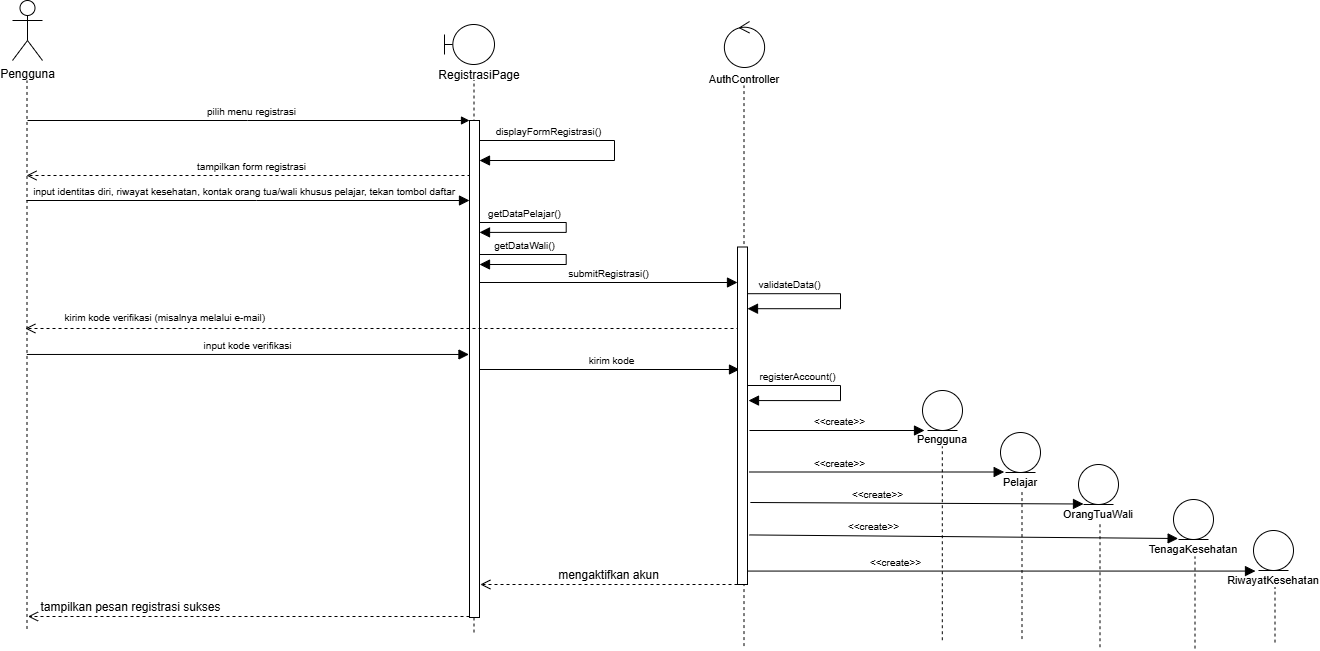

The diagram above was exported from draw.io. Its source (the exported page's mxGraphModel, read from the mxfile embedded in the PNG):
<mxGraphModel dx="152" dy="554" grid="1" gridSize="10" guides="1" tooltips="1" connect="1" arrows="1" fold="1" page="1" pageScale="1" pageWidth="850" pageHeight="1100" math="0" shadow="0">
  <root>
    <mxCell id="0" />
    <mxCell id="1" parent="0" />
    <mxCell id="VGupMtrBBWisBEvfb_Va-48" parent="1" style="shape=umlActor;verticalLabelPosition=bottom;verticalAlign=top;html=1;" value="Pengguna" vertex="1">
      <mxGeometry height="60" width="30" x="164" y="181" as="geometry" />
    </mxCell>
    <mxCell id="VGupMtrBBWisBEvfb_Va-49" edge="1" parent="1" style="endArrow=none;dashed=1;html=1;rounded=0;" value="">
      <mxGeometry height="50" relative="1" width="50" as="geometry">
        <mxPoint x="178.5" y="809.46" as="sourcePoint" />
        <mxPoint x="178.5" y="261" as="targetPoint" />
      </mxGeometry>
    </mxCell>
    <mxCell id="VGupMtrBBWisBEvfb_Va-50" edge="1" parent="1" style="html=1;verticalAlign=bottom;endArrow=block;edgeStyle=sequenceEdgeStyle;libavoidRouting=0;curved=0;rounded=0;" target="VGupMtrBBWisBEvfb_Va-66" value="&lt;font style=&quot;font-size: 10px;&quot;&gt;pilih menu registrasi&lt;/font&gt;">
      <mxGeometry relative="1" width="80" x="0.0115" as="geometry">
        <Array as="points">
          <mxPoint x="398.99999999999994" y="301" />
        </Array>
        <mxPoint x="179" y="301" as="sourcePoint" />
        <mxPoint x="619" y="301" as="targetPoint" />
      </mxGeometry>
    </mxCell>
    <mxCell id="VGupMtrBBWisBEvfb_Va-51" parent="1" style="shape=umlBoundary;whiteSpace=wrap;html=1;" value="" vertex="1">
      <mxGeometry height="40" width="50" x="596" y="205" as="geometry" />
    </mxCell>
    <mxCell id="VGupMtrBBWisBEvfb_Va-52" parent="1" style="text;html=1;whiteSpace=wrap;strokeColor=none;fillColor=none;align=center;verticalAlign=middle;rounded=0;" value="RegistrasiPage" vertex="1">
      <mxGeometry height="30" width="90" x="586" y="241" as="geometry" />
    </mxCell>
    <mxCell id="VGupMtrBBWisBEvfb_Va-53" edge="1" parent="1" style="endArrow=none;dashed=1;html=1;rounded=0;entryX=0.5;entryY=1;entryDx=0;entryDy=0;" value="">
      <mxGeometry height="50" relative="1" width="50" as="geometry">
        <mxPoint x="625.5" y="813.02" as="sourcePoint" />
        <mxPoint x="625.5" y="261" as="targetPoint" />
      </mxGeometry>
    </mxCell>
    <mxCell id="VGupMtrBBWisBEvfb_Va-54" edge="1" parent="1" source="VGupMtrBBWisBEvfb_Va-66" style="html=1;verticalAlign=bottom;endArrow=block;edgeStyle=orthogonalEdgeStyle;rounded=0;fontSize=12;startSize=8;endSize=8;" target="VGupMtrBBWisBEvfb_Va-66" value="&lt;font style=&quot;font-size: 10px;&quot;&gt;displayFormRegistrasi()&lt;/font&gt;">
      <mxGeometry relative="1" width="80" x="-0.5241" as="geometry">
        <mxPoint as="offset" />
        <Array as="points">
          <mxPoint x="766" y="321" />
          <mxPoint x="766" y="341" />
        </Array>
        <mxPoint x="626" y="321" as="sourcePoint" />
        <mxPoint x="626" y="341" as="targetPoint" />
      </mxGeometry>
    </mxCell>
    <mxCell id="VGupMtrBBWisBEvfb_Va-55" edge="1" parent="1" style="html=1;verticalAlign=bottom;endArrow=open;dashed=1;endSize=8;edgeStyle=sequenceEdgeStyle;libavoidRouting=0;curved=0;rounded=0;fontSize=12;" value="&lt;font style=&quot;font-size: 10px;&quot;&gt;tampilkan form registrasi&lt;/font&gt;">
      <mxGeometry relative="1" as="geometry">
        <mxPoint x="628" y="356" as="sourcePoint" />
        <mxPoint x="178" y="356" as="targetPoint" />
      </mxGeometry>
    </mxCell>
    <mxCell id="VGupMtrBBWisBEvfb_Va-56" edge="1" parent="1" style="html=1;verticalAlign=bottom;endArrow=block;edgeStyle=sequenceEdgeStyle;libavoidRouting=0;curved=0;rounded=0;fontSize=12;startSize=8;endSize=8;" target="VGupMtrBBWisBEvfb_Va-66" value="&lt;font style=&quot;font-size: 10px;&quot;&gt;input identitas diri, riwayat kesehatan, kontak orang tua/wali khusus pelajar, tekan tombol daftar&amp;nbsp;&lt;/font&gt;">
      <mxGeometry relative="1" width="80" x="-0.0112" as="geometry">
        <mxPoint as="offset" />
        <Array as="points">
          <mxPoint x="408" y="381" />
        </Array>
        <mxPoint x="178" y="381" as="sourcePoint" />
        <mxPoint x="628" y="381" as="targetPoint" />
      </mxGeometry>
    </mxCell>
    <mxCell id="VGupMtrBBWisBEvfb_Va-57" edge="1" parent="1" style="html=1;verticalAlign=bottom;endArrow=block;edgeStyle=orthogonalEdgeStyle;rounded=0;fontSize=12;startSize=8;endSize=8;" target="VGupMtrBBWisBEvfb_Va-66" value="&lt;font style=&quot;font-size: 10px;&quot;&gt;getDataPelajar()&lt;/font&gt;">
      <mxGeometry relative="1" width="80" x="-0.4689" as="geometry">
        <mxPoint as="offset" />
        <Array as="points">
          <mxPoint x="717.7" y="403" />
          <mxPoint x="717.7" y="412.9" />
        </Array>
        <mxPoint x="626" y="403" as="sourcePoint" />
        <mxPoint x="626" y="423" as="targetPoint" />
      </mxGeometry>
    </mxCell>
    <mxCell id="VGupMtrBBWisBEvfb_Va-58" parent="1" style="text;html=1;whiteSpace=wrap;strokeColor=none;fillColor=none;align=center;verticalAlign=middle;rounded=0;fontSize=11;" value="AuthController" vertex="1">
      <mxGeometry height="30" width="60" x="866" y="245" as="geometry" />
    </mxCell>
    <mxCell id="VGupMtrBBWisBEvfb_Va-59" parent="1" style="ellipse;shape=umlControl;whiteSpace=wrap;html=1;" value="" vertex="1">
      <mxGeometry height="46" width="40.25" x="875.87" y="202" as="geometry" />
    </mxCell>
    <mxCell id="VGupMtrBBWisBEvfb_Va-60" edge="1" parent="1" style="endArrow=none;dashed=1;html=1;rounded=0;entryX=0.5;entryY=1;entryDx=0;entryDy=0;" value="">
      <mxGeometry height="50" relative="1" width="50" as="geometry">
        <mxPoint x="895.5" y="826.57" as="sourcePoint" />
        <mxPoint x="895.5" y="266" as="targetPoint" />
      </mxGeometry>
    </mxCell>
    <mxCell id="VGupMtrBBWisBEvfb_Va-61" edge="1" parent="1" style="html=1;verticalAlign=bottom;endArrow=block;edgeStyle=sequenceEdgeStyle;libavoidRouting=0;curved=0;rounded=0;fontSize=12;startSize=8;endSize=8;" target="VGupMtrBBWisBEvfb_Va-94" value="&lt;font style=&quot;font-size: 10px;&quot;&gt;submitRegistrasi()&lt;/font&gt;">
      <mxGeometry relative="1" width="80" x="0.0189" as="geometry">
        <Array as="points">
          <mxPoint x="758.5" y="463" />
        </Array>
        <mxPoint x="626" y="463" as="sourcePoint" />
        <mxPoint x="896" y="463" as="targetPoint" />
      </mxGeometry>
    </mxCell>
    <mxCell id="VGupMtrBBWisBEvfb_Va-62" parent="1" style="ellipse;shape=umlEntity;whiteSpace=wrap;html=1;" value="" vertex="1">
      <mxGeometry height="40" width="40" x="1074" y="571" as="geometry" />
    </mxCell>
    <mxCell id="VGupMtrBBWisBEvfb_Va-63" parent="1" style="text;html=1;whiteSpace=wrap;strokeColor=none;fillColor=none;align=center;verticalAlign=middle;rounded=0;fontSize=11;" value="Pengguna" vertex="1">
      <mxGeometry height="30" width="60" x="1064" y="605" as="geometry" />
    </mxCell>
    <mxCell id="VGupMtrBBWisBEvfb_Va-64" edge="1" parent="1" style="endArrow=none;dashed=1;html=1;rounded=0;" value="">
      <mxGeometry height="50" relative="1" width="50" as="geometry">
        <mxPoint x="1093.8" y="820.73" as="sourcePoint" />
        <mxPoint x="1093.8025290143773" y="626.9999999999999" as="targetPoint" />
      </mxGeometry>
    </mxCell>
    <mxCell id="VGupMtrBBWisBEvfb_Va-65" edge="1" parent="1" source="VGupMtrBBWisBEvfb_Va-94" style="html=1;verticalAlign=bottom;endArrow=block;edgeStyle=orthogonalEdgeStyle;rounded=0;fontSize=12;startSize=8;endSize=8;" target="VGupMtrBBWisBEvfb_Va-94" value="&lt;font style=&quot;font-size: 10px;&quot;&gt;validateData()&lt;/font&gt;">
      <mxGeometry relative="1" width="80" x="-0.5821" as="geometry">
        <mxPoint as="offset" />
        <Array as="points">
          <mxPoint x="992" y="474.2" />
          <mxPoint x="992" y="489.2" />
        </Array>
        <mxPoint x="900.99" y="477.33" as="sourcePoint" />
        <mxPoint x="901" y="489.20000000000005" as="targetPoint" />
      </mxGeometry>
    </mxCell>
    <mxCell id="VGupMtrBBWisBEvfb_Va-66" parent="1" style="html=1;points=[[0,0,0,0,5],[0,1,0,0,-5],[1,0,0,0,5],[1,1,0,0,-5]];perimeter=orthogonalPerimeter;outlineConnect=0;targetShapes=umlLifeline;portConstraint=eastwest;newEdgeStyle={&quot;edgeStyle&quot;:&quot;sequenceEdgeStyle&quot;,&quot;libavoidRouting&quot;:0,&quot;curved&quot;:0,&quot;rounded&quot;:0};" value="" vertex="1">
      <mxGeometry height="497" width="10" x="621" y="301" as="geometry" />
    </mxCell>
    <mxCell id="VGupMtrBBWisBEvfb_Va-68" edge="1" parent="1" style="html=1;verticalAlign=bottom;endArrow=block;curved=0;rounded=0;fontSize=12;startSize=8;endSize=8;entryX=0;entryY=0.5;entryDx=0;entryDy=0;" value="&lt;span style=&quot;font-size: 10px;&quot;&gt;&amp;lt;&amp;lt;create&amp;gt;&amp;gt;&lt;/span&gt;">
      <mxGeometry relative="1" width="80" x="0.0242" as="geometry">
        <mxPoint as="offset" />
        <mxPoint x="900.99" y="611" as="sourcePoint" />
        <mxPoint x="1076" y="611" as="targetPoint" />
      </mxGeometry>
    </mxCell>
    <mxCell id="VGupMtrBBWisBEvfb_Va-69" edge="1" parent="1" source="VGupMtrBBWisBEvfb_Va-66" style="html=1;verticalAlign=bottom;endArrow=open;dashed=1;endSize=8;curved=0;rounded=0;fontSize=12;" value="tampilkan pesan registrasi sukses">
      <mxGeometry relative="1" x="0.5357" as="geometry">
        <mxPoint as="offset" />
        <mxPoint x="642" y="797" as="sourcePoint" />
        <mxPoint x="179.51" y="797" as="targetPoint" />
      </mxGeometry>
    </mxCell>
    <mxCell id="VGupMtrBBWisBEvfb_Va-70" edge="1" parent="1" style="html=1;verticalAlign=bottom;endArrow=block;edgeStyle=orthogonalEdgeStyle;rounded=0;fontSize=12;startSize=8;endSize=8;" value="&lt;font style=&quot;font-size: 10px;&quot;&gt;getDataWali()&lt;/font&gt;">
      <mxGeometry relative="1" width="80" x="-0.5093" as="geometry">
        <mxPoint as="offset" />
        <Array as="points">
          <mxPoint x="717.7" y="435" />
          <mxPoint x="717.7" y="445" />
        </Array>
        <mxPoint x="631.0000000000001" y="435" as="sourcePoint" />
        <mxPoint x="631" y="445" as="targetPoint" />
      </mxGeometry>
    </mxCell>
    <mxCell id="VGupMtrBBWisBEvfb_Va-71" edge="1" parent="1" style="endArrow=none;dashed=1;html=1;rounded=0;entryX=0.5;entryY=1;entryDx=0;entryDy=0;" value="">
      <mxGeometry height="50" relative="1" width="50" as="geometry">
        <mxPoint x="896" y="660" as="sourcePoint" />
        <mxPoint x="896" y="649" as="targetPoint" />
      </mxGeometry>
    </mxCell>
    <mxCell id="VGupMtrBBWisBEvfb_Va-72" edge="1" parent="1" style="html=1;verticalAlign=bottom;endArrow=open;dashed=1;endSize=8;curved=0;rounded=0;fontSize=12;" value="&lt;font style=&quot;font-size: 10px;&quot;&gt;kirim kode verifikasi (misalnya melalui e-mail)&amp;nbsp;&amp;nbsp;&lt;/font&gt;">
      <mxGeometry relative="1" x="0.6008" y="-2" as="geometry">
        <mxPoint as="offset" />
        <mxPoint x="891" y="508.99999999999994" as="sourcePoint" />
        <mxPoint x="176.84181508866567" y="509.00000000000006" as="targetPoint" />
      </mxGeometry>
    </mxCell>
    <mxCell id="VGupMtrBBWisBEvfb_Va-73" edge="1" parent="1" style="html=1;verticalAlign=bottom;endArrow=block;edgeStyle=sequenceEdgeStyle;libavoidRouting=0;curved=0;rounded=0;fontSize=12;startSize=8;endSize=8;" value="&lt;font style=&quot;font-size: 10px;&quot;&gt;input kode verifikasi&lt;/font&gt;">
      <mxGeometry relative="1" width="80" as="geometry">
        <mxPoint x="178.37" y="534.97" as="sourcePoint" />
        <mxPoint x="620.47" y="534.97" as="targetPoint" />
      </mxGeometry>
    </mxCell>
    <mxCell id="VGupMtrBBWisBEvfb_Va-74" edge="1" parent="1" style="html=1;verticalAlign=bottom;endArrow=block;curved=0;rounded=0;fontSize=12;startSize=8;endSize=8;" value="&lt;font style=&quot;font-size: 10px;&quot;&gt;kirim kode&lt;/font&gt;">
      <mxGeometry relative="1" width="80" x="0.0178" as="geometry">
        <mxPoint x="631" y="550" as="sourcePoint" />
        <mxPoint x="891" y="550" as="targetPoint" />
      </mxGeometry>
    </mxCell>
    <mxCell id="VGupMtrBBWisBEvfb_Va-75" edge="1" parent="1" source="VGupMtrBBWisBEvfb_Va-94" style="html=1;verticalAlign=bottom;endArrow=block;edgeStyle=orthogonalEdgeStyle;rounded=0;fontSize=12;startSize=8;endSize=8;entryX=1.1;entryY=0.455;entryDx=0;entryDy=0;entryPerimeter=0;" target="VGupMtrBBWisBEvfb_Va-94" value="&lt;font style=&quot;font-size: 10px;&quot;&gt;registerAccount()&lt;/font&gt;">
      <mxGeometry relative="1" width="80" x="-0.5002" as="geometry">
        <mxPoint as="offset" />
        <Array as="points">
          <mxPoint x="992" y="566" />
          <mxPoint x="992" y="581.1" />
        </Array>
        <mxPoint x="901" y="569.13" as="sourcePoint" />
        <mxPoint x="901.01" y="581" as="targetPoint" />
      </mxGeometry>
    </mxCell>
    <mxCell id="VGupMtrBBWisBEvfb_Va-76" edge="1" parent="1" style="endArrow=none;dashed=1;html=1;rounded=0;entryX=0.5;entryY=1;entryDx=0;entryDy=0;" target="VGupMtrBBWisBEvfb_Va-94" value="">
      <mxGeometry height="50" relative="1" width="50" as="geometry">
        <mxPoint x="895.5" y="642.85" as="sourcePoint" />
        <mxPoint x="895.5" y="266" as="targetPoint" />
      </mxGeometry>
    </mxCell>
    <mxCell id="VGupMtrBBWisBEvfb_Va-77" parent="1" style="ellipse;shape=umlEntity;whiteSpace=wrap;html=1;" value="" vertex="1">
      <mxGeometry height="40" width="40" x="1152" y="613" as="geometry" />
    </mxCell>
    <mxCell id="VGupMtrBBWisBEvfb_Va-78" parent="1" style="text;html=1;whiteSpace=wrap;strokeColor=none;fillColor=none;align=center;verticalAlign=middle;rounded=0;fontSize=11;" value="Pelajar" vertex="1">
      <mxGeometry height="30" width="60" x="1142" y="648" as="geometry" />
    </mxCell>
    <mxCell id="VGupMtrBBWisBEvfb_Va-79" edge="1" parent="1" style="endArrow=none;dashed=1;html=1;rounded=0;entryX=0.5;entryY=1;entryDx=0;entryDy=0;" value="">
      <mxGeometry height="50" relative="1" width="50" as="geometry">
        <mxPoint x="1173.5" y="819.56" as="sourcePoint" />
        <mxPoint x="1173.5" y="670" as="targetPoint" />
      </mxGeometry>
    </mxCell>
    <mxCell id="VGupMtrBBWisBEvfb_Va-80" edge="1" parent="1" style="html=1;verticalAlign=bottom;endArrow=block;curved=0;rounded=0;fontSize=12;startSize=8;endSize=8;entryX=0.228;entryY=0.25;entryDx=0;entryDy=0;entryPerimeter=0;" value="&lt;span style=&quot;font-size: 10px;&quot;&gt;&amp;lt;&amp;lt;create&amp;gt;&amp;gt;&lt;/span&gt;">
      <mxGeometry relative="1" width="80" x="-0.2933" as="geometry">
        <mxPoint as="offset" />
        <mxPoint x="900.99" y="652.5" as="sourcePoint" />
        <mxPoint x="1155.68" y="652.5" as="targetPoint" />
      </mxGeometry>
    </mxCell>
    <mxCell id="VGupMtrBBWisBEvfb_Va-81" parent="1" style="ellipse;shape=umlEntity;whiteSpace=wrap;html=1;" value="" vertex="1">
      <mxGeometry height="40" width="40" x="1230" y="645" as="geometry" />
    </mxCell>
    <mxCell id="VGupMtrBBWisBEvfb_Va-82" parent="1" style="text;html=1;whiteSpace=wrap;strokeColor=none;fillColor=none;align=center;verticalAlign=middle;rounded=0;fontSize=11;" value="OrangTuaWali" vertex="1">
      <mxGeometry height="30" width="60" x="1220" y="680" as="geometry" />
    </mxCell>
    <mxCell id="VGupMtrBBWisBEvfb_Va-83" edge="1" parent="1" style="endArrow=none;dashed=1;html=1;rounded=0;entryX=0.5;entryY=1;entryDx=0;entryDy=0;" value="">
      <mxGeometry height="50" relative="1" width="50" as="geometry">
        <mxPoint x="1251.5" y="827.74" as="sourcePoint" />
        <mxPoint x="1251.5" y="702" as="targetPoint" />
      </mxGeometry>
    </mxCell>
    <mxCell id="VGupMtrBBWisBEvfb_Va-84" edge="1" parent="1" style="html=1;verticalAlign=bottom;endArrow=block;curved=0;rounded=0;fontSize=12;startSize=8;endSize=8;entryX=0;entryY=0.25;entryDx=0;entryDy=0;" value="&lt;span style=&quot;font-size: 10px;&quot;&gt;&amp;lt;&amp;lt;create&amp;gt;&amp;gt;&lt;/span&gt;">
      <mxGeometry relative="1" width="80" x="-0.2368" as="geometry">
        <mxPoint as="offset" />
        <mxPoint x="901.86" y="683" as="sourcePoint" />
        <mxPoint x="1235" y="684.5" as="targetPoint" />
      </mxGeometry>
    </mxCell>
    <mxCell id="VGupMtrBBWisBEvfb_Va-85" edge="1" parent="1" style="html=1;verticalAlign=bottom;endArrow=block;curved=0;rounded=0;fontSize=12;startSize=8;endSize=8;exitX=0.979;exitY=0.942;exitDx=0;exitDy=0;exitPerimeter=0;" value="&lt;span style=&quot;font-size: 10px;&quot;&gt;&amp;lt;&amp;lt;create&amp;gt;&amp;gt;&lt;/span&gt;">
      <mxGeometry relative="1" width="80" x="-0.4217" as="geometry">
        <mxPoint as="offset" />
        <mxPoint x="900.78" y="715.4259999999999" as="sourcePoint" />
        <mxPoint x="1329.63" y="719" as="targetPoint" />
      </mxGeometry>
    </mxCell>
    <mxCell id="VGupMtrBBWisBEvfb_Va-86" parent="1" style="ellipse;shape=umlEntity;whiteSpace=wrap;html=1;" value="" vertex="1">
      <mxGeometry height="40" width="40" x="1325" y="680" as="geometry" />
    </mxCell>
    <mxCell id="VGupMtrBBWisBEvfb_Va-87" parent="1" style="text;html=1;whiteSpace=wrap;strokeColor=none;fillColor=none;align=center;verticalAlign=middle;rounded=0;fontSize=11;" value="TenagaKesehatan" vertex="1">
      <mxGeometry height="30" width="60" x="1315" y="715" as="geometry" />
    </mxCell>
    <mxCell id="VGupMtrBBWisBEvfb_Va-88" edge="1" parent="1" style="endArrow=none;dashed=1;html=1;rounded=0;entryX=0.5;entryY=1;entryDx=0;entryDy=0;" value="">
      <mxGeometry height="50" relative="1" width="50" as="geometry">
        <mxPoint x="1346.5" y="829.08" as="sourcePoint" />
        <mxPoint x="1346.5" y="737" as="targetPoint" />
      </mxGeometry>
    </mxCell>
    <mxCell id="VGupMtrBBWisBEvfb_Va-89" parent="1" style="ellipse;shape=umlEntity;whiteSpace=wrap;html=1;" value="" vertex="1">
      <mxGeometry height="40" width="40" x="1405" y="711" as="geometry" />
    </mxCell>
    <mxCell id="VGupMtrBBWisBEvfb_Va-90" parent="1" style="text;html=1;whiteSpace=wrap;strokeColor=none;fillColor=none;align=center;verticalAlign=middle;rounded=0;fontSize=11;" value="RiwayatKesehatan" vertex="1">
      <mxGeometry height="30" width="60" x="1395" y="746" as="geometry" />
    </mxCell>
    <mxCell id="VGupMtrBBWisBEvfb_Va-91" edge="1" parent="1" style="endArrow=none;dashed=1;html=1;rounded=0;entryX=0.5;entryY=1;entryDx=0;entryDy=0;" value="">
      <mxGeometry height="50" relative="1" width="50" as="geometry">
        <mxPoint x="1426.5" y="823.06" as="sourcePoint" />
        <mxPoint x="1426.5" y="768" as="targetPoint" />
      </mxGeometry>
    </mxCell>
    <mxCell id="VGupMtrBBWisBEvfb_Va-92" edge="1" parent="1" source="VGupMtrBBWisBEvfb_Va-94" style="html=1;verticalAlign=bottom;endArrow=block;curved=0;rounded=0;fontSize=12;startSize=8;endSize=8;" value="&lt;span style=&quot;font-size: 10px;&quot;&gt;&amp;lt;&amp;lt;create&amp;gt;&amp;gt;&lt;/span&gt;">
      <mxGeometry relative="1" width="80" x="-0.4164" as="geometry">
        <mxPoint as="offset" />
        <mxPoint x="902.39" y="747.1" as="sourcePoint" />
        <mxPoint x="1407.0000000000002" y="751.5740000000001" as="targetPoint" />
      </mxGeometry>
    </mxCell>
    <mxCell id="VGupMtrBBWisBEvfb_Va-93" edge="1" parent="1" style="html=1;verticalAlign=bottom;endArrow=open;dashed=1;endSize=8;curved=0;rounded=0;fontSize=12;" value="mengaktifkan akun">
      <mxGeometry relative="1" as="geometry">
        <mxPoint x="889" y="765" as="sourcePoint" />
        <mxPoint x="631.88" y="765" as="targetPoint" />
      </mxGeometry>
    </mxCell>
    <mxCell id="VGupMtrBBWisBEvfb_Va-94" parent="1" style="html=1;points=[[0,0,0,0,5],[0,1,0,0,-5],[1,0,0,0,5],[1,1,0,0,-5]];perimeter=orthogonalPerimeter;outlineConnect=0;targetShapes=umlLifeline;portConstraint=eastwest;newEdgeStyle={&quot;edgeStyle&quot;:&quot;sequenceEdgeStyle&quot;,&quot;libavoidRouting&quot;:0,&quot;curved&quot;:0,&quot;rounded&quot;:0};" value="" vertex="1">
      <mxGeometry height="337.5" width="10" x="889" y="427.5" as="geometry" />
    </mxCell>
  </root>
</mxGraphModel>